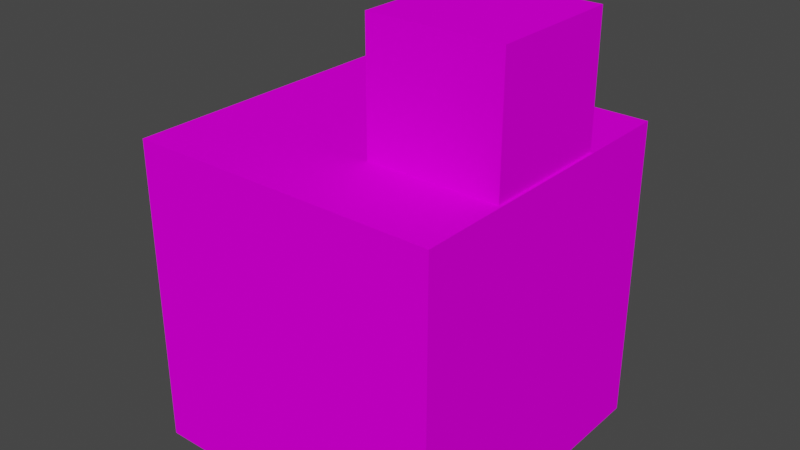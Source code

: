 # Source: player.blend  (saved by Blender 3.6.11; exported with 4.5.12 LTS)
import bpy
from mathutils import Matrix  # noqa: F401  (used for matrix-valued properties, if any)

bpy.ops.wm.read_factory_settings(use_empty=True)
scene = bpy.context.scene
scene.name = 'Scene'

# ---- collections
col_collection = bpy.data.collections.new('Collection'); scene.collection.children.link(col_collection)

# ---- images (referenced by path relative to the original .blend; pixels are not part of the script)
import os
ASSET_DIR = os.environ.get("B2B_ASSET_DIR", "")  # directory of the original .blend (textures are referenced by path, not embedded)
HERE = os.path.dirname(os.path.abspath(__file__))  # packed textures are extracted next to this script under _unpacked/

def load_image(name, relpath, width, height, colorspace="sRGB"):
    """Load a texture the original file referenced (path relative to the .blend, or extracted next to this script)."""
    p = next((c for c in (os.path.join(HERE, relpath), os.path.join(ASSET_DIR, relpath)) if relpath and os.path.exists(c)), "")
    if p:
        img = bpy.data.images.load(p, check_existing=True)
        img.name = name
    else:  # same state as the original file: an image datablock whose file is absent (Cycles renders it pink)
        img = bpy.data.images.new(name, width, height)
        img.source = "FILE"
        img.filepath = "//" + (relpath or name)
    img.colorspace_settings.name = colorspace
    return img
img_daylight_detector_inverted_top_png = load_image('daylight_detector_inverted_top.png', 'daylight_detector_inverted_top.png', 1024, 1024, 'sRGB')

# ---- materials (node trees are filled in below, after node groups)
mat_material_001 = bpy.data.materials.new('Material.001')
mat_material_001.use_transparent_shadow = False
mat_material_001.roughness = 1.0

# ---- material node trees
mat_material_001.use_nodes = True; mat_material_001.node_tree.nodes.clear()
_N = mat_material_001.node_tree.nodes; _L = mat_material_001.node_tree.links
n0 = _N.new('ShaderNodeBsdfPrincipled'); n0.name = 'Principled BSDF'; n0.location = (0, 300)
n0.distribution = 'GGX'
n0.subsurface_method = 'RANDOM_WALK_SKIN'
n0.inputs[2].default_value = 1.0
n0.inputs[3].default_value = 1.45
n0.inputs[13].default_value = 0.0
n0.inputs[27].default_value = (0.0, 0.0, 0.0, 1.0)
n0.inputs[28].default_value = 1.0
n1 = _N.new('ShaderNodeOutputMaterial'); n1.name = 'Material Output'; n1.location = (280, 300)
n2 = _N.new('ShaderNodeTexImage'); n2.name = 'Image Texture'; n2.location = (-290, 280)
n2.image = img_daylight_detector_inverted_top_png
n2.interpolation = 'Closest'
_L.new(n0.outputs[0], n1.inputs[0])
_L.new(n2.outputs[0], n0.inputs[0])
n1.is_active_output = True

# ---- world
world_world = bpy.data.worlds.new('World'); scene.world = world_world
world_world.use_nodes = True; world_world.node_tree.nodes.clear()
_N = world_world.node_tree.nodes; _L = world_world.node_tree.links
n0 = _N.new('ShaderNodeOutputWorld'); n0.name = 'World Output'; n0.location = (300, 300)
n1 = _N.new('ShaderNodeBackground'); n1.name = 'Background'; n1.location = (10, 300)
n1.inputs[0].default_value = (0.05088, 0.05088, 0.05088, 1.0)
_L.new(n1.outputs[0], n0.inputs[0])
n0.is_active_output = True
world_world.color = (0.05088, 0.05088, 0.05088)
world_world.use_sun_shadow = False
world_world.sun_shadow_jitter_overblur = 0.0

# ---- meshes
me_cube_001 = bpy.data.meshes.new('Cube.001')
me_cube_001.from_pydata([(1.0, 1.0, -1.0), (1.0, -1.0, -1.0), (1.0, 1.0, 1.0), (1.0, -1.0, 1.0), (-1.0, 1.0, -1.0), (-1.0, -1.0, -1.0), (-1.0, 1.0, 1.0), (-1.0, -1.0, 1.0)], [], [(0, 4, 6, 2), (3, 2, 6, 7), (7, 6, 4, 5), (5, 1, 3, 7), (1, 0, 2, 3), (5, 4, 0, 1)])
_uv = me_cube_001.uv_layers.new(name='UVMap')
_uv.uv.foreach_set('vector', [7.473, 0.5, 21.42, 0.5, 21.42, 14.45, 7.473, 14.45, -6.473, 14.45, 7.473, 14.45, 7.473, 28.39, -6.473, 28.39, -6.473, -27.39, 7.473, -27.39, 7.473, -13.45, -6.473, -13.45, -20.42, 0.5, -6.473, 0.5, -6.473, 14.45, -20.42, 14.45, -6.473, 0.5, 7.473, 0.5, 7.473, 14.45, -6.473, 14.45, -6.473, -13.45, 7.473, -13.45, 7.473, 0.5, -6.473, 0.5])
me_cube_001.materials.append(mat_material_001)
me_cube_001.update()
me_cube_001.normals_split_custom_set([tuple(v) for v in zip(*[iter([0.0, 1.0, 0.0, 0.0, 1.0, 0.0, 0.0, 1.0, 0.0, 0.0, 1.0, 0.0, 0.0, 0.0, 1.0, 0.0, 0.0, 1.0, 0.0, 0.0, 1.0, 0.0, 0.0, 1.0, -1.0, 0.0, 0.0, -1.0, 0.0, 0.0, -1.0, 0.0, 0.0, -1.0, 0.0, 0.0, 0.0, -1.0, 0.0, 0.0, -1.0, 0.0, 0.0, -1.0, 0.0, 0.0, -1.0, 0.0, 1.0, 0.0, 0.0, 1.0, 0.0, 0.0, 1.0, 0.0, 0.0, 1.0, 0.0, 0.0, 0.0, 0.0, -1.0, 0.0, 0.0, -1.0, 0.0, 0.0, -1.0, 0.0, 0.0, -1.0])] * 3)])
me_cube_002 = bpy.data.meshes.new('Cube.002')
me_cube_002.from_pydata([(-0.4208, 0.9327, -0.03492), (-0.4208, 1.774, -0.03492), (-0.4208, 0.9327, -0.8765), (-0.4208, 1.774, -0.8765), (0.4208, 0.9327, -0.03492), (0.4208, 1.774, -0.03492), (0.4208, 0.9327, -0.8765), (0.4208, 1.774, -0.8765)], [], [(0, 1, 3, 2), (2, 3, 7, 6), (6, 7, 5, 4), (4, 5, 1, 0), (2, 6, 4, 0), (7, 3, 1, 5)])
_uv = me_cube_002.uv_layers.new(name='UVMap')
_uv.uv.foreach_set('vector', [0.375, 0.0, 0.625, 0.0, 0.625, 0.25, 0.375, 0.25, 0.375, 0.25, 0.625, 0.25, 0.625, 0.5, 0.375, 0.5, 0.375, 0.5, 0.625, 0.5, 0.625, 0.75, 0.375, 0.75, 0.375, 0.75, 0.625, 0.75, 0.625, 1.0, 0.375, 1.0, 0.125, 0.5, 0.375, 0.5, 0.375, 0.75, 0.125, 0.75, 0.625, 0.5, 0.875, 0.5, 0.875, 0.75, 0.625, 0.75])
me_cube_002.materials.append(mat_material_001)
me_cube_002.update()
me_cube_002.normals_split_custom_set([tuple(v) for v in zip(*[iter([-1.0, 0.0, 0.0, -1.0, 0.0, 0.0, -1.0, 0.0, 0.0, -1.0, 0.0, 0.0, 0.0, 0.0, -1.0, 0.0, 0.0, -1.0, 0.0, 0.0, -1.0, 0.0, 0.0, -1.0, 1.0, 0.0, 0.0, 1.0, 0.0, 0.0, 1.0, 0.0, 0.0, 1.0, 0.0, 0.0, 0.0, 0.0, 1.0, 0.0, 0.0, 1.0, 0.0, 0.0, 1.0, 0.0, 0.0, 1.0, 0.0, -1.0, 0.0, 0.0, -1.0, 0.0, 0.0, -1.0, 0.0, 0.0, -1.0, 0.0, 0.0, 1.0, 0.0, 0.0, 1.0, 0.0, 0.0, 1.0, 0.0, 0.0, 1.0, 0.0])] * 3)])

# ---- objects
ob_cube = bpy.data.objects.new('Cube', me_cube_001)
ob_cube_001 = bpy.data.objects.new('Cube.001', me_cube_002)

# ---- transforms, parenting, visibility, modifiers, constraints
ob_cube.location = (0.0, 0.0, 0.0)
ob_cube.rotation_euler = (1.571, -0.0, 0.0)
ob_cube_001.parent = ob_cube
ob_cube_001.location = (0.5633, 0.9287, -1.335)
ob_cube_001.rotation_euler = (1.571, -0.0, 0.0)

# ---- collection membership
col_collection.objects.link(ob_cube)
col_collection.objects.link(ob_cube_001)

# ---- scene / render settings (as saved in the file)
scene.frame_start = 1; scene.frame_end = 250; scene.frame_set(1)
scene.render.engine = 'BLENDER_EEVEE_NEXT'
scene.cycles.sampling_pattern = 'TABULATED_SOBOL'
scene.view_settings.view_transform = 'Filmic'
bpy.context.view_layer.update()

# ---- added for rendering (the .blend has no active camera and no usable light): camera, sun
cam_auto = bpy.data.cameras.new('AutoCamera')
cam_auto.lens = 50.0
cam_auto.sensor_width = 36.0
cam_auto.clip_end = 1000.0
ob_auto_camera = bpy.data.objects.new('AutoCamera', cam_auto)
scene.collection.objects.link(ob_auto_camera)
ob_auto_camera.location = (3.68572, -4.42287, 3.35117)
ob_auto_camera.rotation_euler = (1.09748, -7.21219e-08, 0.694738)
scene.camera = ob_auto_camera
light_auto_sun = bpy.data.lights.new('AutoSun', 'SUN')
light_auto_sun.energy = 3.0
light_auto_sun.angle = 0.0523599
ob_auto_sun = bpy.data.objects.new('AutoSun', light_auto_sun)
scene.collection.objects.link(ob_auto_sun)
ob_auto_sun.rotation_euler = (0.872665, 0.174533, 0.523599)
bpy.context.view_layer.update()
